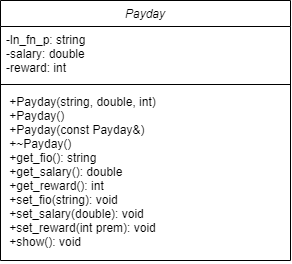

The diagram above was exported from draw.io. Its source (the exported page's mxGraphModel, read from the mxfile embedded in the PNG):
<mxGraphModel dx="352" dy="566" grid="1" gridSize="10" guides="1" tooltips="1" connect="1" arrows="1" fold="1" page="1" pageScale="1" pageWidth="827" pageHeight="1169" math="0" shadow="0">
  <root>
    <mxCell id="WIyWlLk6GJQsqaUBKTNV-0" />
    <mxCell id="WIyWlLk6GJQsqaUBKTNV-1" parent="WIyWlLk6GJQsqaUBKTNV-0" />
    <mxCell id="zkfFHV4jXpPFQw0GAbJ--0" value="Payday" style="swimlane;fontStyle=2;align=center;verticalAlign=top;childLayout=stackLayout;horizontal=1;startSize=26;horizontalStack=0;resizeParent=1;resizeLast=0;collapsible=1;marginBottom=0;rounded=0;shadow=0;strokeWidth=1;" parent="WIyWlLk6GJQsqaUBKTNV-1" vertex="1">
      <mxGeometry x="220" y="120" width="290" height="260" as="geometry">
        <mxRectangle x="230" y="140" width="160" height="26" as="alternateBounds" />
      </mxGeometry>
    </mxCell>
    <mxCell id="zkfFHV4jXpPFQw0GAbJ--2" value="-ln_fn_p: string&#10;-salary: double&#10;-reward: int" style="text;align=left;verticalAlign=top;spacingLeft=4;spacingRight=4;overflow=hidden;rotatable=0;points=[[0,0.5],[1,0.5]];portConstraint=eastwest;rounded=0;shadow=0;html=0;" parent="zkfFHV4jXpPFQw0GAbJ--0" vertex="1">
      <mxGeometry y="26" width="290" height="54" as="geometry" />
    </mxCell>
    <mxCell id="zkfFHV4jXpPFQw0GAbJ--4" value="" style="line;html=1;strokeWidth=1;align=left;verticalAlign=middle;spacingTop=-1;spacingLeft=3;spacingRight=3;rotatable=0;labelPosition=right;points=[];portConstraint=eastwest;" parent="zkfFHV4jXpPFQw0GAbJ--0" vertex="1">
      <mxGeometry y="80" width="290" height="8" as="geometry" />
    </mxCell>
    <mxCell id="zkfFHV4jXpPFQw0GAbJ--5" value=" +Payday(string, double, int)&#10; +Payday()&#10; +Payday(const Payday&amp;)&#10; +~Payday()&#10; +get_fio(): string&#10; +get_salary(): double&#10; +get_reward(): int&#10; +set_fio(string): void&#10; +set_salary(double): void&#10; +set_reward(int prem): void&#10; +show(): void" style="text;align=left;verticalAlign=top;spacingLeft=4;spacingRight=4;overflow=hidden;rotatable=0;points=[[0,0.5],[1,0.5]];portConstraint=eastwest;" parent="zkfFHV4jXpPFQw0GAbJ--0" vertex="1">
      <mxGeometry y="88" width="290" height="172" as="geometry" />
    </mxCell>
  </root>
</mxGraphModel>